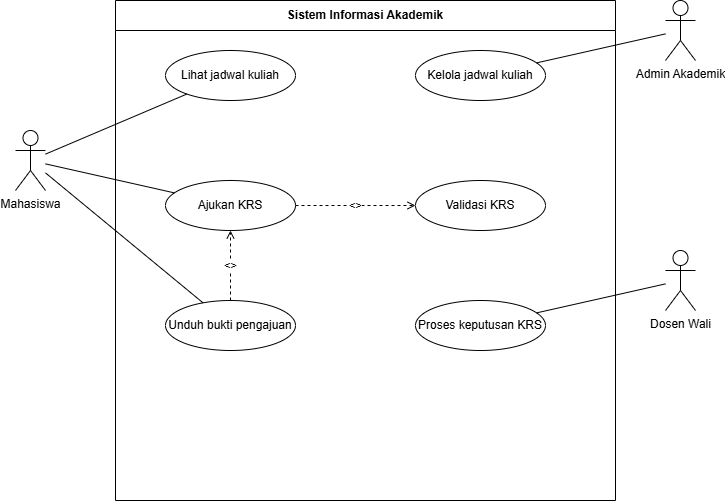

The diagram above was exported from draw.io. Its source (the exported page's mxGraphModel, read from the mxfile embedded in the PNG):
<mxGraphModel dx="1296" dy="1267" grid="1" gridSize="10" guides="1" tooltips="1" connect="1" arrows="1" fold="1" page="1" pageScale="1" pageWidth="850" pageHeight="1100" math="0" shadow="0">
  <root>
    <mxCell id="0" />
    <mxCell id="1" parent="0" />
    <mxCell id="OYasd77mjj2jXS6TQ66p-95" parent="1" style="swimlane;whiteSpace=wrap;html=1;startSize=30;fillColor=none;strokeColor=#000000;strokeWidth=1;fontStyle=1;" value="Sistem Informasi Akademik" vertex="1">
      <mxGeometry height="500" width="500" x="1590" y="530" as="geometry" />
    </mxCell>
    <mxCell id="OYasd77mjj2jXS6TQ66p-96" parent="OYasd77mjj2jXS6TQ66p-95" style="ellipse;whiteSpace=wrap;html=1;" value="Lihat jadwal kuliah" vertex="1">
      <mxGeometry height="50" width="130" x="50" y="50" as="geometry" />
    </mxCell>
    <mxCell id="OYasd77mjj2jXS6TQ66p-97" parent="OYasd77mjj2jXS6TQ66p-95" style="ellipse;whiteSpace=wrap;html=1;" value="Kelola jadwal kuliah" vertex="1">
      <mxGeometry height="50" width="130" x="300" y="50" as="geometry" />
    </mxCell>
    <mxCell id="OYasd77mjj2jXS6TQ66p-98" parent="OYasd77mjj2jXS6TQ66p-95" style="ellipse;whiteSpace=wrap;html=1;" value="Ajukan KRS" vertex="1">
      <mxGeometry height="50" width="130" x="50" y="180" as="geometry" />
    </mxCell>
    <mxCell id="OYasd77mjj2jXS6TQ66p-99" parent="OYasd77mjj2jXS6TQ66p-95" style="ellipse;whiteSpace=wrap;html=1;" value="Validasi KRS" vertex="1">
      <mxGeometry height="50" width="130" x="300" y="180" as="geometry" />
    </mxCell>
    <mxCell id="OYasd77mjj2jXS6TQ66p-100" parent="OYasd77mjj2jXS6TQ66p-95" style="ellipse;whiteSpace=wrap;html=1;" value="Unduh bukti pengajuan" vertex="1">
      <mxGeometry height="50" width="130" x="50" y="300" as="geometry" />
    </mxCell>
    <mxCell id="OYasd77mjj2jXS6TQ66p-101" parent="OYasd77mjj2jXS6TQ66p-95" style="ellipse;whiteSpace=wrap;html=1;" value="Proses keputusan KRS" vertex="1">
      <mxGeometry height="50" width="130" x="300" y="300" as="geometry" />
    </mxCell>
    <mxCell id="OYasd77mjj2jXS6TQ66p-102" parent="1" style="shape=umlActor;verticalLabelPosition=bottom;verticalAlign=top;html=1;" value="Mahasiswa" vertex="1">
      <mxGeometry height="60" width="30" x="1490" y="660" as="geometry" />
    </mxCell>
    <mxCell id="OYasd77mjj2jXS6TQ66p-103" parent="1" style="shape=umlActor;verticalLabelPosition=bottom;verticalAlign=top;html=1;" value="Dosen Wali" vertex="1">
      <mxGeometry height="60" width="30" x="2140" y="780" as="geometry" />
    </mxCell>
    <mxCell id="OYasd77mjj2jXS6TQ66p-104" parent="1" style="shape=umlActor;verticalLabelPosition=bottom;verticalAlign=top;html=1;" value="Admin Akademik" vertex="1">
      <mxGeometry height="60" width="30" x="2140" y="530" as="geometry" />
    </mxCell>
    <mxCell id="OYasd77mjj2jXS6TQ66p-105" edge="1" parent="1" source="OYasd77mjj2jXS6TQ66p-102" style="endArrow=none;html=1;" target="OYasd77mjj2jXS6TQ66p-96">
      <mxGeometry relative="1" as="geometry" />
    </mxCell>
    <mxCell id="OYasd77mjj2jXS6TQ66p-106" edge="1" parent="1" source="OYasd77mjj2jXS6TQ66p-102" style="endArrow=none;html=1;" target="OYasd77mjj2jXS6TQ66p-98">
      <mxGeometry relative="1" as="geometry" />
    </mxCell>
    <mxCell id="OYasd77mjj2jXS6TQ66p-107" edge="1" parent="1" source="OYasd77mjj2jXS6TQ66p-102" style="endArrow=none;html=1;" target="OYasd77mjj2jXS6TQ66p-100">
      <mxGeometry relative="1" as="geometry" />
    </mxCell>
    <mxCell id="OYasd77mjj2jXS6TQ66p-108" edge="1" parent="1" source="OYasd77mjj2jXS6TQ66p-103" style="endArrow=none;html=1;" target="OYasd77mjj2jXS6TQ66p-101">
      <mxGeometry relative="1" as="geometry" />
    </mxCell>
    <mxCell id="OYasd77mjj2jXS6TQ66p-109" edge="1" parent="1" source="OYasd77mjj2jXS6TQ66p-104" style="endArrow=none;html=1;" target="OYasd77mjj2jXS6TQ66p-97">
      <mxGeometry relative="1" as="geometry" />
    </mxCell>
    <mxCell id="OYasd77mjj2jXS6TQ66p-110" edge="1" parent="1" source="OYasd77mjj2jXS6TQ66p-98" style="endArrow=open;dashed=1;html=1;" target="OYasd77mjj2jXS6TQ66p-99" value="&lt;&lt;include&gt;&gt;">
      <mxGeometry relative="1" as="geometry" />
    </mxCell>
    <mxCell id="OYasd77mjj2jXS6TQ66p-111" edge="1" parent="1" source="OYasd77mjj2jXS6TQ66p-100" style="endArrow=open;dashed=1;html=1;" target="OYasd77mjj2jXS6TQ66p-98" value="&lt;&lt;extend&gt;&gt;">
      <mxGeometry relative="1" as="geometry" />
    </mxCell>
  </root>
</mxGraphModel>